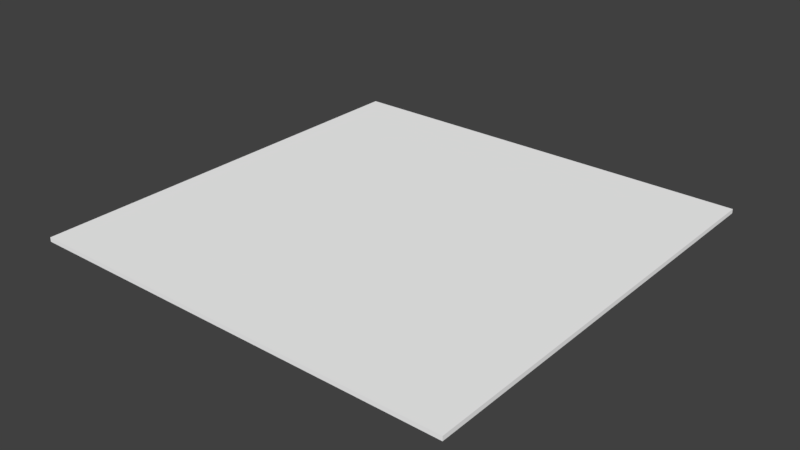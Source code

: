 # Source: Water_Tile_pattern_02.blend  (saved by Blender 2.79.0; exported with 4.5.12 LTS)
import bpy
from mathutils import Matrix  # noqa: F401  (used for matrix-valued properties, if any)

bpy.ops.wm.read_factory_settings(use_empty=True)
scene = bpy.context.scene
scene.name = 'Scene'

# ---- collections
col_collection_1 = bpy.data.collections.new('Collection 1'); scene.collection.children.link(col_collection_1)

# ---- materials (node trees are filled in below, after node groups)
mat_palette = bpy.data.materials.new('palette')
mat_palette.alpha_threshold = 0.0
mat_palette.use_transparent_shadow = False
mat_palette.diffuse_color = (1.0, 1.0, 1.0, 1.0)
mat_palette.specular_color = (0.0, 0.0, 0.0)
mat_palette.roughness = 0.5
mat_palette.specular_intensity = 1.0

# ---- material node trees

# ---- world
world_world = bpy.data.worlds.new('World'); scene.world = world_world
world_world.color = (0.05088, 0.05088, 0.05088)
world_world.use_sun_shadow = False
world_world.sun_shadow_jitter_overblur = 0.0
world_world.cycles.sampling_method = 'MANUAL'

# ---- meshes
me_agua_tile_pattern02 = bpy.data.meshes.new('agua_tile_pattern02')
me_agua_tile_pattern02.from_pydata([(-50.0, 1.0, 50.0), (-50.0, 0.0, 15.0), (-50.0, 0.0, 50.0), (-50.0, 1.0, 15.0), (-50.0, 0.0, -35.0), (-50.0, 1.0, -35.0), (-50.0, 0.0, -50.0), (-50.0, 1.0, -50.0), (50.0, 0.0, 50.0), (50.0, 0.0, 49.0), (50.0, 1.0, 50.0), (50.0, 0.0, 32.0), (50.0, 1.0, 49.0), (50.0, 0.0, 15.0), (50.0, 1.0, 32.0), (50.0, 0.0, -19.0), (50.0, 1.0, 15.0), (50.0, 0.0, -35.0), (50.0, 1.0, -19.0), (50.0, 0.0, -50.0), (50.0, 1.0, -35.0), (50.0, 1.0, -50.0), (-14.0, 0.0, 50.0), (-50.0, 1.0, 50.0), (-50.0, 0.0, 50.0), (-14.0, 1.0, 50.0), (2.0, 0.0, 50.0), (2.0, 1.0, 50.0), (20.0, 0.0, 50.0), (20.0, 1.0, 50.0), (36.0, 0.0, 50.0), (36.0, 1.0, 50.0), (50.0, 0.0, 50.0), (50.0, 1.0, 50.0), (-50.0, 0.0, -50.0), (-50.0, 1.0, -50.0), (-14.0, 0.0, -50.0), (-14.0, 1.0, -50.0), (2.0, 0.0, -50.0), (2.0, 1.0, -50.0), (20.0, 0.0, -50.0), (20.0, 1.0, -50.0), (36.0, 0.0, -50.0), (36.0, 1.0, -50.0), (50.0, 0.0, -50.0), (50.0, 1.0, -50.0), (-14.0, 0.0, 49.0), (-14.0, 0.0, 50.0), (-50.0, 0.0, 50.0), (2.0, 0.0, 50.0), (2.0, 0.0, 49.0), (20.0, 0.0, 50.0), (20.0, 0.0, 49.0), (36.0, 0.0, 50.0), (36.0, 0.0, 49.0), (50.0, 0.0, 50.0), (50.0, 0.0, 49.0), (-31.0, 0.0, 32.0), (-14.0, 0.0, 32.0), (20.0, 0.0, 32.0), (36.0, 0.0, 32.0), (50.0, 0.0, 32.0), (-50.0, 0.0, 15.0), (-31.0, 0.0, 15.0), (-14.0, 0.0, 15.0), (20.0, 0.0, 15.0), (36.0, 0.0, 15.0), (50.0, 0.0, 15.0), (-31.0, 0.0, -2.0), (-14.0, 0.0, -2.0), (-31.0, 0.0, -19.0), (-14.0, 0.0, -19.0), (36.0, 0.0, -19.0), (50.0, 0.0, -19.0), (-50.0, 0.0, -35.0), (-31.0, 0.0, -35.0), (-14.0, 0.0, -35.0), (2.0, 0.0, -35.0), (20.0, 0.0, -35.0), (36.0, 0.0, -35.0), (50.0, 0.0, -35.0), (-50.0, 0.0, -50.0), (-14.0, 0.0, -50.0), (2.0, 0.0, -50.0), (20.0, 0.0, -50.0), (36.0, 0.0, -50.0), (50.0, 0.0, -50.0), (-50.0, 1.0, 50.0), (-14.0, 1.0, 50.0), (-14.0, 1.0, 49.0), (2.0, 1.0, 50.0), (20.0, 1.0, 50.0), (2.0, 1.0, 49.0), (36.0, 1.0, 50.0), (20.0, 1.0, 49.0), (50.0, 1.0, 50.0), (36.0, 1.0, 49.0), (50.0, 1.0, 49.0), (-31.0, 1.0, 32.0), (-14.0, 1.0, 32.0), (20.0, 1.0, 32.0), (36.0, 1.0, 32.0), (50.0, 1.0, 32.0), (-50.0, 1.0, 15.0), (-31.0, 1.0, 15.0), (-14.0, 1.0, 15.0), (20.0, 1.0, 15.0), (36.0, 1.0, 15.0), (50.0, 1.0, 15.0), (-31.0, 1.0, -2.0), (-14.0, 1.0, -2.0), (-31.0, 1.0, -19.0), (-14.0, 1.0, -19.0), (36.0, 1.0, -19.0), (50.0, 1.0, -19.0), (-50.0, 1.0, -35.0), (-31.0, 1.0, -35.0), (-14.0, 1.0, -35.0), (2.0, 1.0, -35.0), (20.0, 1.0, -35.0), (36.0, 1.0, -35.0), (50.0, 1.0, -35.0), (-50.0, 1.0, -50.0), (-14.0, 1.0, -50.0), (2.0, 1.0, -50.0), (20.0, 1.0, -50.0), (36.0, 1.0, -50.0), (50.0, 1.0, -50.0)], [], [(0, 1, 2), (3, 4, 1), (3, 1, 0), (5, 6, 4), (5, 4, 3), (7, 6, 5), (8, 9, 10), (9, 11, 12), (10, 9, 12), (11, 13, 14), (12, 11, 14), (13, 15, 16), (14, 13, 16), (15, 17, 18), (16, 15, 18), (17, 19, 20), (18, 17, 20), (20, 19, 21), (22, 23, 24), (25, 23, 22), (26, 25, 22), (27, 25, 26), (28, 27, 26), (29, 27, 28), (30, 29, 28), (31, 29, 30), (32, 31, 30), (33, 31, 32), (34, 35, 36), (36, 35, 37), (36, 37, 38), (38, 37, 39), (38, 39, 40), (40, 39, 41), (40, 41, 42), (42, 41, 43), (42, 43, 44), (44, 43, 45), (46, 47, 48), (46, 49, 47), (50, 51, 49), (50, 49, 46), (52, 53, 51), (52, 51, 50), (54, 55, 53), (54, 53, 52), (56, 55, 54), (57, 46, 48), (58, 52, 50), (58, 46, 57), (58, 50, 46), (58, 54, 52), (59, 54, 58), (60, 56, 54), (60, 54, 59), (61, 56, 60), (62, 57, 48), (63, 58, 57), (63, 57, 62), (64, 59, 58), (64, 58, 63), (65, 60, 59), (65, 59, 64), (66, 61, 60), (66, 60, 65), (67, 61, 66), (68, 63, 62), (68, 64, 63), (68, 67, 66), (68, 66, 65), (68, 65, 64), (69, 67, 68), (70, 68, 62), (70, 69, 68), (71, 67, 69), (71, 69, 70), (72, 67, 71), (73, 67, 72), (74, 70, 62), (75, 71, 70), (75, 70, 74), (76, 72, 71), (76, 71, 75), (77, 72, 76), (78, 72, 77), (79, 73, 72), (79, 72, 78), (80, 73, 79), (81, 75, 74), (81, 76, 75), (82, 77, 76), (82, 76, 81), (83, 78, 77), (83, 77, 82), (84, 79, 78), (84, 78, 83), (85, 80, 79), (85, 79, 84), (86, 80, 85), (87, 88, 89), (88, 90, 89), (90, 91, 92), (89, 90, 92), (91, 93, 94), (92, 91, 94), (93, 95, 96), (94, 93, 96), (96, 95, 97), (87, 89, 98), (92, 94, 99), (98, 89, 99), (89, 92, 99), (94, 96, 99), (99, 96, 100), (96, 97, 101), (100, 96, 101), (101, 97, 102), (87, 98, 103), (98, 99, 104), (103, 98, 104), (99, 100, 105), (104, 99, 105), (100, 101, 106), (105, 100, 106), (101, 102, 107), (106, 101, 107), (107, 102, 108), (103, 104, 109), (104, 105, 109), (107, 108, 109), (106, 107, 109), (105, 106, 109), (109, 108, 110), (103, 109, 111), (109, 110, 111), (110, 108, 112), (111, 110, 112), (112, 108, 113), (113, 108, 114), (103, 111, 115), (111, 112, 116), (115, 111, 116), (112, 113, 117), (116, 112, 117), (117, 113, 118), (118, 113, 119), (113, 114, 120), (119, 113, 120), (120, 114, 121), (115, 116, 122), (116, 117, 122), (117, 118, 123), (122, 117, 123), (118, 119, 124), (123, 118, 124), (119, 120, 125), (124, 119, 125), (120, 121, 126), (125, 120, 126), (126, 121, 127)])
me_agua_tile_pattern02.polygons.foreach_set('use_smooth', [True] * 160)
_uv = me_agua_tile_pattern02.uv_layers.new(name='UVMap')
_uv.uv.foreach_set('vector', [0.05664, 0.5, 0.05664, 0.5, 0.05664, 0.5, 0.05273, 0.5, 0.05273, 0.5, 0.05273, 0.5, 0.05664, 0.5, 0.05664, 0.5, 0.05664, 0.5, 0.05664, 0.5, 0.05664, 0.5, 0.05664, 0.5, 0.05273, 0.5, 0.05273, 0.5, 0.05273, 0.5, 0.05664, 0.5, 0.05664, 0.5, 0.05664, 0.5, 0.05664, 0.5, 0.05664, 0.5, 0.05664, 0.5, 0.04883, 0.5, 0.04883, 0.5, 0.04883, 0.5, 0.05664, 0.5, 0.05664, 0.5, 0.05664, 0.5, 0.05273, 0.5, 0.05273, 0.5, 0.05273, 0.5, 0.04883, 0.5, 0.04883, 0.5, 0.04883, 0.5, 0.05664, 0.5, 0.05664, 0.5, 0.05664, 0.5, 0.05273, 0.5, 0.05273, 0.5, 0.05273, 0.5, 0.05273, 0.5, 0.05273, 0.5, 0.05273, 0.5, 0.05664, 0.5, 0.05664, 0.5, 0.05664, 0.5, 0.05664, 0.5, 0.05664, 0.5, 0.05664, 0.5, 0.05273, 0.5, 0.05273, 0.5, 0.05273, 0.5, 0.05664, 0.5, 0.05664, 0.5, 0.05664, 0.5, 0.05664, 0.5, 0.05664, 0.5, 0.05664, 0.5, 0.05664, 0.5, 0.05664, 0.5, 0.05664, 0.5, 0.04883, 0.5, 0.04883, 0.5, 0.04883, 0.5, 0.04883, 0.5, 0.04883, 0.5, 0.04883, 0.5, 0.05664, 0.5, 0.05664, 0.5, 0.05664, 0.5, 0.05664, 0.5, 0.05664, 0.5, 0.05664, 0.5, 0.05273, 0.5, 0.05273, 0.5, 0.05273, 0.5, 0.05273, 0.5, 0.05273, 0.5, 0.05273, 0.5, 0.05664, 0.5, 0.05664, 0.5, 0.05664, 0.5, 0.05664, 0.5, 0.05664, 0.5, 0.05664, 0.5, 0.05664, 0.5, 0.05664, 0.5, 0.05664, 0.5, 0.05664, 0.5, 0.05664, 0.5, 0.05664, 0.5, 0.04883, 0.5, 0.04883, 0.5, 0.04883, 0.5, 0.04883, 0.5, 0.04883, 0.5, 0.04883, 0.5, 0.05664, 0.5, 0.05664, 0.5, 0.05664, 0.5, 0.05664, 0.5, 0.05664, 0.5, 0.05664, 0.5, 0.05273, 0.5, 0.05273, 0.5, 0.05273, 0.5, 0.05273, 0.5, 0.05273, 0.5, 0.05273, 0.5, 0.05664, 0.5, 0.05664, 0.5, 0.05664, 0.5, 0.05664, 0.5, 0.05664, 0.5, 0.05664, 0.5, 0.05664, 0.5, 0.05664, 0.5, 0.05664, 0.5, 0.04883, 0.5, 0.04883, 0.5, 0.04883, 0.5, 0.05664, 0.5, 0.05664, 0.5, 0.05664, 0.5, 0.04883, 0.5, 0.04883, 0.5, 0.04883, 0.5, 0.05273, 0.5, 0.05273, 0.5, 0.05273, 0.5, 0.05664, 0.5, 0.05664, 0.5, 0.05664, 0.5, 0.05664, 0.5, 0.05664, 0.5, 0.05664, 0.5, 0.05273, 0.5, 0.05273, 0.5, 0.05273, 0.5, 0.05664, 0.5, 0.05664, 0.5, 0.05664, 0.5, 0.05664, 0.5, 0.05664, 0.5, 0.05664, 0.5, 0.05273, 0.5, 0.05273, 0.5, 0.05273, 0.5, 0.05664, 0.5, 0.05664, 0.5, 0.05664, 0.5, 0.05273, 0.5, 0.05273, 0.5, 0.05273, 0.5, 0.05273, 0.5, 0.05273, 0.5, 0.05273, 0.5, 0.05273, 0.5, 0.05273, 0.5, 0.05273, 0.5, 0.04883, 0.5, 0.04883, 0.5, 0.04883, 0.5, 0.05273, 0.5, 0.05273, 0.5, 0.05273, 0.5, 0.04883, 0.5, 0.04883, 0.5, 0.04883, 0.5, 0.05664, 0.5, 0.05664, 0.5, 0.05664, 0.5, 0.05273, 0.5, 0.05273, 0.5, 0.05273, 0.5, 0.05664, 0.5, 0.05664, 0.5, 0.05664, 0.5, 0.05664, 0.5, 0.05664, 0.5, 0.05664, 0.5, 0.05273, 0.5, 0.05273, 0.5, 0.05273, 0.5, 0.04883, 0.5, 0.04883, 0.5, 0.04883, 0.5, 0.05664, 0.5, 0.05664, 0.5, 0.05664, 0.5, 0.05273, 0.5, 0.05273, 0.5, 0.05273, 0.5, 0.04883, 0.5, 0.04883, 0.5, 0.04883, 0.5, 0.05273, 0.5, 0.05273, 0.5, 0.05273, 0.5, 0.05273, 0.5, 0.05273, 0.5, 0.05273, 0.5, 0.05664, 0.5, 0.05664, 0.5, 0.05664, 0.5, 0.05664, 0.5, 0.05664, 0.5, 0.05664, 0.5, 0.05664, 0.5, 0.05664, 0.5, 0.05664, 0.5, 0.05664, 0.5, 0.05664, 0.5, 0.05664, 0.5, 0.05664, 0.5, 0.05664, 0.5, 0.05664, 0.5, 0.05273, 0.5, 0.05273, 0.5, 0.05273, 0.5, 0.05273, 0.5, 0.05273, 0.5, 0.05273, 0.5, 0.05664, 0.5, 0.05664, 0.5, 0.05664, 0.5, 0.05273, 0.5, 0.05273, 0.5, 0.05273, 0.5, 0.05664, 0.5, 0.05664, 0.5, 0.05664, 0.5, 0.05664, 0.5, 0.05664, 0.5, 0.05664, 0.5, 0.05273, 0.5, 0.05273, 0.5, 0.05273, 0.5, 0.04883, 0.5, 0.04883, 0.5, 0.04883, 0.5, 0.05273, 0.5, 0.05273, 0.5, 0.05273, 0.5, 0.05664, 0.5, 0.05664, 0.5, 0.05664, 0.5, 0.04883, 0.5, 0.04883, 0.5, 0.04883, 0.5, 0.05664, 0.5, 0.05664, 0.5, 0.05664, 0.5, 0.05664, 0.5, 0.05664, 0.5, 0.05664, 0.5, 0.05273, 0.5, 0.05273, 0.5, 0.05273, 0.5, 0.05664, 0.5, 0.05664, 0.5, 0.05664, 0.5, 0.05273, 0.5, 0.05273, 0.5, 0.05273, 0.5, 0.05664, 0.5, 0.05664, 0.5, 0.05664, 0.5, 0.05664, 0.5, 0.05664, 0.5, 0.05664, 0.5, 0.04883, 0.5, 0.04883, 0.5, 0.04883, 0.5, 0.05664, 0.5, 0.05664, 0.5, 0.05664, 0.5, 0.05664, 0.5, 0.05664, 0.5, 0.05664, 0.5, 0.04883, 0.5, 0.04883, 0.5, 0.04883, 0.5, 0.05273, 0.5, 0.05273, 0.5, 0.05273, 0.5, 0.05664, 0.5, 0.05664, 0.5, 0.05664, 0.5, 0.05664, 0.5, 0.05664, 0.5, 0.05664, 0.5, 0.05273, 0.5, 0.05273, 0.5, 0.05273, 0.5, 0.05664, 0.5, 0.05664, 0.5, 0.05664, 0.5, 0.05664, 0.5, 0.05664, 0.5, 0.05664, 0.5, 0.04883, 0.5, 0.04883, 0.5, 0.04883, 0.5, 0.05664, 0.5, 0.05664, 0.5, 0.05664, 0.5, 0.04883, 0.5, 0.04883, 0.5, 0.04883, 0.5, 0.05273, 0.5, 0.05273, 0.5, 0.05273, 0.5, 0.05664, 0.5, 0.05664, 0.5, 0.05664, 0.5, 0.05664, 0.5, 0.05664, 0.5, 0.05664, 0.5, 0.05273, 0.5, 0.05273, 0.5, 0.05273, 0.5, 0.05664, 0.5, 0.05664, 0.5, 0.05664, 0.5, 0.05664, 0.5, 0.05664, 0.5, 0.05664, 0.5, 0.05273, 0.5, 0.05273, 0.5, 0.05273, 0.5, 0.05664, 0.5, 0.05664, 0.5, 0.05664, 0.5, 0.05273, 0.5, 0.05273, 0.5, 0.05273, 0.5, 0.05273, 0.5, 0.05273, 0.5, 0.05273, 0.5, 0.05273, 0.5, 0.05273, 0.5, 0.05273, 0.5, 0.04883, 0.5, 0.04883, 0.5, 0.04883, 0.5, 0.05273, 0.5, 0.05273, 0.5, 0.05273, 0.5, 0.04883, 0.5, 0.04883, 0.5, 0.04883, 0.5, 0.05664, 0.5, 0.05664, 0.5, 0.05664, 0.5, 0.05273, 0.5, 0.05273, 0.5, 0.05273, 0.5, 0.05664, 0.5, 0.05664, 0.5, 0.05664, 0.5, 0.05664, 0.5, 0.05664, 0.5, 0.05664, 0.5, 0.05273, 0.5, 0.05273, 0.5, 0.05273, 0.5, 0.04883, 0.5, 0.04883, 0.5, 0.04883, 0.5, 0.05664, 0.5, 0.05664, 0.5, 0.05664, 0.5, 0.05273, 0.5, 0.05273, 0.5, 0.05273, 0.5, 0.04883, 0.5, 0.04883, 0.5, 0.04883, 0.5, 0.05273, 0.5, 0.05273, 0.5, 0.05273, 0.5, 0.05273, 0.5, 0.05273, 0.5, 0.05273, 0.5, 0.05664, 0.5, 0.05664, 0.5, 0.05664, 0.5, 0.05664, 0.5, 0.05664, 0.5, 0.05664, 0.5, 0.05664, 0.5, 0.05664, 0.5, 0.05664, 0.5, 0.05664, 0.5, 0.05664, 0.5, 0.05664, 0.5, 0.05664, 0.5, 0.05664, 0.5, 0.05664, 0.5, 0.05273, 0.5, 0.05273, 0.5, 0.05273, 0.5, 0.05273, 0.5, 0.05273, 0.5, 0.05273, 0.5, 0.05664, 0.5, 0.05664, 0.5, 0.05664, 0.5, 0.05273, 0.5, 0.05273, 0.5, 0.05273, 0.5, 0.05664, 0.5, 0.05664, 0.5, 0.05664, 0.5, 0.05664, 0.5, 0.05664, 0.5, 0.05664, 0.5, 0.05273, 0.5, 0.05273, 0.5, 0.05273, 0.5, 0.04883, 0.5, 0.04883, 0.5, 0.04883, 0.5, 0.05273, 0.5, 0.05273, 0.5, 0.05273, 0.5, 0.05664, 0.5, 0.05664, 0.5, 0.05664, 0.5, 0.04883, 0.5, 0.04883, 0.5, 0.04883, 0.5, 0.05664, 0.5, 0.05664, 0.5, 0.05664, 0.5, 0.05664, 0.5, 0.05664, 0.5, 0.05664, 0.5, 0.05273, 0.5, 0.05273, 0.5, 0.05273, 0.5, 0.05664, 0.5, 0.05664, 0.5, 0.05664, 0.5, 0.05273, 0.5, 0.05273, 0.5, 0.05273, 0.5, 0.05664, 0.5, 0.05664, 0.5, 0.05664, 0.5, 0.05664, 0.5, 0.05664, 0.5, 0.05664, 0.5, 0.04883, 0.5, 0.04883, 0.5, 0.04883, 0.5, 0.05664, 0.5, 0.05664, 0.5, 0.05664, 0.5, 0.05664, 0.5, 0.05664, 0.5, 0.05664, 0.5, 0.04883, 0.5, 0.04883, 0.5, 0.04883, 0.5, 0.05273, 0.5, 0.05273, 0.5, 0.05273, 0.5, 0.05664, 0.5, 0.05664, 0.5, 0.05664, 0.5, 0.05664, 0.5, 0.05664, 0.5, 0.05664, 0.5, 0.05273, 0.5, 0.05273, 0.5, 0.05273, 0.5, 0.05664, 0.5, 0.05664, 0.5, 0.05664, 0.5])
me_agua_tile_pattern02.materials.append(mat_palette)
me_agua_tile_pattern02.use_remesh_preserve_volume = False
me_agua_tile_pattern02.use_remesh_preserve_attributes = False
me_agua_tile_pattern02.use_mirror_vertex_groups = False
me_agua_tile_pattern02.update()
me_agua_tile_pattern02.normals_split_custom_set([tuple(v) for v in zip(*[iter([-1.0, 0.0, 0.0, -1.0, 0.0, 0.0, -1.0, 0.0, 0.0, -1.0, 0.0, 0.0, -1.0, 0.0, 0.0, -1.0, 0.0, 0.0, -1.0, 0.0, 0.0, -1.0, 0.0, 0.0, -1.0, 0.0, 0.0, -1.0, 0.0, 0.0, -1.0, 0.0, 0.0, -1.0, 0.0, 0.0, -1.0, 0.0, 0.0, -1.0, 0.0, 0.0, -1.0, 0.0, 0.0, -1.0, 0.0, 0.0, -1.0, 0.0, 0.0, -1.0, 0.0, 0.0, 1.0, 0.0, 0.0, 1.0, 0.0, 0.0, 1.0, 0.0, 0.0, 1.0, 0.0, 0.0, 1.0, 0.0, 0.0, 1.0, 0.0, 0.0, 1.0, 0.0, 0.0, 1.0, 0.0, 0.0, 1.0, 0.0, 0.0, 1.0, 0.0, 0.0, 1.0, 0.0, 0.0, 1.0, 0.0, 0.0, 1.0, 0.0, 0.0, 1.0, 0.0, 0.0, 1.0, 0.0, 0.0, 1.0, 0.0, 0.0, 1.0, 0.0, 0.0, 1.0, 0.0, 0.0, 1.0, 0.0, 0.0, 1.0, 0.0, 0.0, 1.0, 0.0, 0.0, 1.0, 0.0, 0.0, 1.0, 0.0, 0.0, 1.0, 0.0, 0.0, 1.0, 0.0, 0.0, 1.0, 0.0, 0.0, 1.0, 0.0, 0.0, 1.0, 0.0, 0.0, 1.0, 0.0, 0.0, 1.0, 0.0, 0.0, 1.0, 0.0, 0.0, 1.0, 0.0, 0.0, 1.0, 0.0, 0.0, 1.0, 0.0, 0.0, 1.0, 0.0, 0.0, 1.0, 0.0, 0.0, 0.0, 0.0, 1.0, 0.0, 0.0, 1.0, 0.0, 0.0, 1.0, 0.0, 0.0, 1.0, 0.0, 0.0, 1.0, 0.0, 0.0, 1.0, 0.0, 0.0, 1.0, 0.0, 0.0, 1.0, 0.0, 0.0, 1.0, 0.0, 0.0, 1.0, 0.0, 0.0, 1.0, 0.0, 0.0, 1.0, 0.0, 0.0, 1.0, 0.0, 0.0, 1.0, 0.0, 0.0, 1.0, 0.0, 0.0, 1.0, 0.0, 0.0, 1.0, 0.0, 0.0, 1.0, 0.0, 0.0, 1.0, 0.0, 0.0, 1.0, 0.0, 0.0, 1.0, 0.0, 0.0, 1.0, 0.0, 0.0, 1.0, 0.0, 0.0, 1.0, 0.0, 0.0, 1.0, 0.0, 0.0, 1.0, 0.0, 0.0, 1.0, 0.0, 0.0, 1.0, 0.0, 0.0, 1.0, 0.0, 0.0, 1.0, 0.0, 0.0, -1.0, 0.0, 0.0, -1.0, 0.0, 0.0, -1.0, 0.0, 0.0, -1.0, 0.0, 0.0, -1.0, 0.0, 0.0, -1.0, 0.0, 0.0, -1.0, 0.0, 0.0, -1.0, 0.0, 0.0, -1.0, 0.0, 0.0, -1.0, 0.0, 0.0, -1.0, 0.0, 0.0, -1.0, 0.0, 0.0, -1.0, 0.0, 0.0, -1.0, 0.0, 0.0, -1.0, 0.0, 0.0, -1.0, 0.0, 0.0, -1.0, 0.0, 0.0, -1.0, 0.0, 0.0, -1.0, 0.0, 0.0, -1.0, 0.0, 0.0, -1.0, 0.0, 0.0, -1.0, 0.0, 0.0, -1.0, 0.0, 0.0, -1.0, 0.0, 0.0, -1.0, 0.0, 0.0, -1.0, 0.0, 0.0, -1.0, 0.0, 0.0, -1.0, 0.0, 0.0, -1.0, 0.0, 0.0, -1.0, 0.0, -1.0, 0.0, 0.0, -1.0, 0.0, 0.0, -1.0, 0.0, 0.0, -1.0, 0.0, 0.0, -1.0, 0.0, 0.0, -1.0, 0.0, 0.0, -1.0, 0.0, 0.0, -1.0, 0.0, 0.0, -1.0, 0.0, 0.0, -1.0, 0.0, 0.0, -1.0, 0.0, 0.0, -1.0, 0.0, 0.0, -1.0, 0.0, 0.0, -1.0, 0.0, 0.0, -1.0, 0.0, 0.0, -1.0, 0.0, 0.0, -1.0, 0.0, 0.0, -1.0, 0.0, 0.0, -1.0, 0.0, 0.0, -1.0, 0.0, 0.0, -1.0, 0.0, 0.0, -1.0, 0.0, 0.0, -1.0, 0.0, 0.0, -1.0, 0.0, 0.0, -1.0, 0.0, 0.0, -1.0, 0.0, 0.0, -1.0, 0.0, 0.0, -1.0, 0.0, 0.0, -1.0, 0.0, 0.0, -1.0, 0.0, 0.0, -1.0, 0.0, 0.0, -1.0, 0.0, 0.0, -1.0, 0.0, 0.0, -1.0, 0.0, 0.0, -1.0, 0.0, 0.0, -1.0, 0.0, 0.0, -1.0, 0.0, 0.0, -1.0, 0.0, 0.0, -1.0, 0.0, 0.0, -1.0, 0.0, 0.0, -1.0, 0.0, 0.0, -1.0, 0.0, 0.0, -1.0, 0.0, 0.0, -1.0, 0.0, 0.0, -1.0, 0.0, 0.0, -1.0, 0.0, 0.0, -1.0, 0.0, 0.0, -1.0, 0.0, 0.0, -1.0, 0.0, 0.0, -1.0, 0.0, 0.0, -1.0, 0.0, 0.0, -1.0, 0.0, 0.0, -1.0, 0.0, 0.0, -1.0, 0.0, 0.0, -1.0, 0.0, 0.0, -1.0, 0.0, 0.0, -1.0, 0.0, 0.0, -1.0, 0.0, 0.0, -1.0, 0.0, 0.0, -1.0, 0.0, 0.0, -1.0, 0.0, 0.0, -1.0, 0.0, 0.0, -1.0, 0.0, 0.0, -1.0, 0.0, 0.0, -1.0, 0.0, 0.0, -1.0, 0.0, 0.0, -1.0, 0.0, 0.0, -1.0, 0.0, 0.0, -1.0, 0.0, 0.0, -1.0, 0.0, 0.0, -1.0, 0.0, 0.0, -1.0, 0.0, 0.0, -1.0, 0.0, 0.0, -1.0, 0.0, 0.0, -1.0, 0.0, 0.0, -1.0, 0.0, 0.0, -1.0, 0.0, 0.0, -1.0, 0.0, 0.0, -1.0, 0.0, 0.0, -1.0, 0.0, 0.0, -1.0, 0.0, 0.0, -1.0, 0.0, 0.0, -1.0, 0.0, 0.0, -1.0, 0.0, 0.0, -1.0, 0.0, 0.0, -1.0, 0.0, 0.0, -1.0, 0.0, 0.0, -1.0, 0.0, 0.0, -1.0, 0.0, 0.0, -1.0, 0.0, 0.0, -1.0, 0.0, 0.0, -1.0, 0.0, 0.0, -1.0, 0.0, 0.0, -1.0, 0.0, 0.0, -1.0, 0.0, 0.0, -1.0, 0.0, 0.0, -1.0, 0.0, 0.0, -1.0, 0.0, 0.0, -1.0, 0.0, 0.0, -1.0, 0.0, 0.0, -1.0, 0.0, 0.0, -1.0, 0.0, 0.0, -1.0, 0.0, 0.0, -1.0, 0.0, 0.0, -1.0, 0.0, 0.0, -1.0, 0.0, 0.0, -1.0, 0.0, 0.0, -1.0, 0.0, 0.0, -1.0, 0.0, 0.0, -1.0, 0.0, 0.0, -1.0, 0.0, 0.0, -1.0, 0.0, 0.0, -1.0, 0.0, 0.0, -1.0, 0.0, 0.0, -1.0, 0.0, 0.0, -1.0, 0.0, 0.0, -1.0, 0.0, 0.0, -1.0, 0.0, 0.0, -1.0, 0.0, 0.0, -1.0, 0.0, 0.0, -1.0, 0.0, 0.0, -1.0, 0.0, 0.0, -1.0, 0.0, 0.0, -1.0, 0.0, 0.0, -1.0, 0.0, 0.0, -1.0, 0.0, 0.0, -1.0, 0.0, 0.0, -1.0, 0.0, 0.0, -1.0, 0.0, 0.0, -1.0, 0.0, 0.0, -1.0, 0.0, 0.0, -1.0, 0.0, 0.0, -1.0, 0.0, 0.0, -1.0, 0.0, 0.0, -1.0, 0.0, 0.0, -1.0, 0.0, 0.0, -1.0, 0.0, 0.0, -1.0, 0.0, 0.0, -1.0, 0.0, 0.0, -1.0, 0.0, 0.0, -1.0, 0.0, 0.0, -1.0, 0.0, 0.0, -1.0, 0.0, 0.0, -1.0, 0.0, 0.0, -1.0, 0.0, 0.0, -1.0, 0.0, 0.0, -1.0, 0.0, 0.0, -1.0, 0.0, 0.0, -1.0, 0.0, 0.0, -1.0, 0.0, 0.0, -1.0, 0.0, 0.0, -1.0, 0.0, 0.0, -1.0, 0.0, 0.0, -1.0, 0.0, 0.0, -1.0, 0.0, 0.0, -1.0, 0.0, 0.0, -1.0, 0.0, 0.0, -1.0, 0.0, 0.0, -1.0, 0.0, 0.0, -1.0, 0.0, 0.0, -1.0, 0.0, 0.0, -1.0, 0.0, 0.0, -1.0, 0.0, 0.0, -1.0, 0.0, 0.0, -1.0, 0.0, 0.0, -1.0, 0.0, 0.0, -1.0, 0.0, 0.0, -1.0, 0.0, 0.0, -1.0, 0.0, 0.0, -1.0, 0.0, 0.0, -1.0, 0.0, 0.0, -1.0, 0.0, 0.0, -1.0, 0.0, 0.0, -1.0, 0.0, 0.0, -1.0, 0.0, 0.0, -1.0, 0.0, 0.0, -1.0, 0.0, 0.0, -1.0, 0.0, 0.0, -1.0, 0.0, 0.0, -1.0, 0.0, 0.0, -1.0, 0.0, 0.0, -1.0, 0.0, 0.0, -1.0, 0.0, 0.0, 1.0, 0.0, 0.0, 1.0, 0.0, 0.0, 1.0, 0.0, 0.0, 1.0, 0.0, 0.0, 1.0, 0.0, 0.0, 1.0, 0.0, 0.0, 1.0, 0.0, 0.0, 1.0, 0.0, 0.0, 1.0, 0.0, 0.0, 1.0, 0.0, 0.0, 1.0, 0.0, 0.0, 1.0, 0.0, 0.0, 1.0, 0.0, 0.0, 1.0, 0.0, 0.0, 1.0, 0.0, 0.0, 1.0, 0.0, 0.0, 1.0, 0.0, 0.0, 1.0, 0.0, 0.0, 1.0, 0.0, 0.0, 1.0, 0.0, 0.0, 1.0, 0.0, 0.0, 1.0, 0.0, 0.0, 1.0, 0.0, 0.0, 1.0, 0.0, 0.0, 1.0, 0.0, 0.0, 1.0, 0.0, 0.0, 1.0, 0.0, 0.0, 1.0, 0.0, 0.0, 1.0, 0.0, 0.0, 1.0, 0.0, 0.0, 1.0, 0.0, 0.0, 1.0, 0.0, 0.0, 1.0, 0.0, 0.0, 1.0, 0.0, 0.0, 1.0, 0.0, 0.0, 1.0, 0.0, 0.0, 1.0, 0.0, 0.0, 1.0, 0.0, 0.0, 1.0, 0.0, 0.0, 1.0, 0.0, 0.0, 1.0, 0.0, 0.0, 1.0, 0.0, 0.0, 1.0, 0.0, 0.0, 1.0, 0.0, 0.0, 1.0, 0.0, 0.0, 1.0, 0.0, 0.0, 1.0, 0.0, 0.0, 1.0, 0.0, 0.0, 1.0, 0.0, 0.0, 1.0, 0.0, 0.0, 1.0, 0.0, 0.0, 1.0, 0.0, 0.0, 1.0, 0.0, 0.0, 1.0, 0.0, 0.0, 1.0, 0.0, 0.0, 1.0, 0.0, 0.0, 1.0, 0.0, 0.0, 1.0, 0.0, 0.0, 1.0, 0.0, 0.0, 1.0, 0.0, 0.0, 1.0, 0.0, 0.0, 1.0, 0.0, 0.0, 1.0, 0.0, 0.0, 1.0, 0.0, 0.0, 1.0, 0.0, 0.0, 1.0, 0.0, 0.0, 1.0, 0.0, 0.0, 1.0, 0.0, 0.0, 1.0, 0.0, 0.0, 1.0, 0.0, 0.0, 1.0, 0.0, 0.0, 1.0, 0.0, 0.0, 1.0, 0.0, 0.0, 1.0, 0.0, 0.0, 1.0, 0.0, 0.0, 1.0, 0.0, 0.0, 1.0, 0.0, 0.0, 1.0, 0.0, 0.0, 1.0, 0.0, 0.0, 1.0, 0.0, 0.0, 1.0, 0.0, 0.0, 1.0, 0.0, 0.0, 1.0, 0.0, 0.0, 1.0, 0.0, 0.0, 1.0, 0.0, 0.0, 1.0, 0.0, 0.0, 1.0, 0.0, 0.0, 1.0, 0.0, 0.0, 1.0, 0.0, 0.0, 1.0, 0.0, 0.0, 1.0, 0.0, 0.0, 1.0, 0.0, 0.0, 1.0, 0.0, 0.0, 1.0, 0.0, 0.0, 1.0, 0.0, 0.0, 1.0, 0.0, 0.0, 1.0, 0.0, 0.0, 1.0, 0.0, 0.0, 1.0, 0.0, 0.0, 1.0, 0.0, 0.0, 1.0, 0.0, 0.0, 1.0, 0.0, 0.0, 1.0, 0.0, 0.0, 1.0, 0.0, 0.0, 1.0, 0.0, 0.0, 1.0, 0.0, 0.0, 1.0, 0.0, 0.0, 1.0, 0.0, 0.0, 1.0, 0.0, 0.0, 1.0, 0.0, 0.0, 1.0, 0.0, 0.0, 1.0, 0.0, 0.0, 1.0, 0.0, 0.0, 1.0, 0.0, 0.0, 1.0, 0.0, 0.0, 1.0, 0.0, 0.0, 1.0, 0.0, 0.0, 1.0, 0.0, 0.0, 1.0, 0.0, 0.0, 1.0, 0.0, 0.0, 1.0, 0.0, 0.0, 1.0, 0.0, 0.0, 1.0, 0.0, 0.0, 1.0, 0.0, 0.0, 1.0, 0.0, 0.0, 1.0, 0.0, 0.0, 1.0, 0.0, 0.0, 1.0, 0.0, 0.0, 1.0, 0.0, 0.0, 1.0, 0.0, 0.0, 1.0, 0.0, 0.0, 1.0, 0.0, 0.0, 1.0, 0.0, 0.0, 1.0, 0.0, 0.0, 1.0, 0.0, 0.0, 1.0, 0.0, 0.0, 1.0, 0.0, 0.0, 1.0, 0.0, 0.0, 1.0, 0.0, 0.0, 1.0, 0.0, 0.0, 1.0, 0.0, 0.0, 1.0, 0.0, 0.0, 1.0, 0.0, 0.0, 1.0, 0.0, 0.0, 1.0, 0.0, 0.0, 1.0, 0.0, 0.0, 1.0, 0.0, 0.0, 1.0, 0.0, 0.0, 1.0, 0.0, 0.0, 1.0, 0.0, 0.0, 1.0, 0.0, 0.0, 1.0, 0.0, 0.0, 1.0, 0.0, 0.0, 1.0, 0.0, 0.0, 1.0, 0.0, 0.0, 1.0, 0.0, 0.0, 1.0, 0.0, 0.0, 1.0, 0.0, 0.0, 1.0, 0.0, 0.0, 1.0, 0.0, 0.0, 1.0, 0.0, 0.0, 1.0, 0.0, 0.0, 1.0, 0.0, 0.0, 1.0, 0.0, 0.0, 1.0, 0.0, 0.0, 1.0, 0.0, 0.0, 1.0, 0.0, 0.0, 1.0, 0.0, 0.0, 1.0, 0.0, 0.0, 1.0, 0.0, 0.0, 1.0, 0.0, 0.0, 1.0, 0.0, 0.0, 1.0, 0.0, 0.0, 1.0, 0.0, 0.0, 1.0, 0.0, 0.0, 1.0, 0.0, 0.0, 1.0, 0.0, 0.0, 1.0, 0.0, 0.0, 1.0, 0.0, 0.0, 1.0, 0.0, 0.0, 1.0, 0.0, 0.0, 1.0, 0.0, 0.0, 1.0, 0.0])] * 3)])

# ---- objects
ob_agua_tile_pattern02 = bpy.data.objects.new('agua_tile_pattern02', me_agua_tile_pattern02)

# ---- transforms, parenting, visibility, modifiers, constraints
ob_agua_tile_pattern02.location = (0.0, 0.0, 0.0)
ob_agua_tile_pattern02.rotation_euler = (1.571, -0.0, 0.0)
ob_agua_tile_pattern02.lineart.crease_threshold = 0.0

# ---- collection membership
col_collection_1.objects.link(ob_agua_tile_pattern02)

# ---- scene / render settings (as saved in the file)
scene.frame_start = 1; scene.frame_end = 250; scene.frame_set(1)
scene.render.engine = 'BLENDER_EEVEE_NEXT'
scene.render.resolution_percentage = 50
scene.render.dither_intensity = 0.0
scene.cycles.use_denoising = False
scene.cycles.samples = 128
scene.cycles.sampling_pattern = 'TABULATED_SOBOL'
scene.cycles.use_adaptive_sampling = False
scene.cycles.use_light_tree = False
scene.cycles.blur_glossy = 0.0
scene.cycles.sample_clamp_indirect = 0.0
scene.view_settings.view_transform = 'Standard'
bpy.context.view_layer.update()

# ---- added for rendering (the .blend has no active camera and no usable light): camera, sun
cam_auto = bpy.data.cameras.new('AutoCamera')
cam_auto.lens = 50.0
cam_auto.sensor_width = 36.0
cam_auto.clip_end = 2296.4
ob_auto_camera = bpy.data.objects.new('AutoCamera', cam_auto)
scene.collection.objects.link(ob_auto_camera)
ob_auto_camera.location = (130.85, -157.02, 105.18)
ob_auto_camera.rotation_euler = (1.09748, -7.21219e-08, 0.694738)
scene.camera = ob_auto_camera
light_auto_sun = bpy.data.lights.new('AutoSun', 'SUN')
light_auto_sun.energy = 3.0
light_auto_sun.angle = 0.0523599
ob_auto_sun = bpy.data.objects.new('AutoSun', light_auto_sun)
scene.collection.objects.link(ob_auto_sun)
ob_auto_sun.rotation_euler = (0.872665, 0.174533, 0.523599)
bpy.context.view_layer.update()
